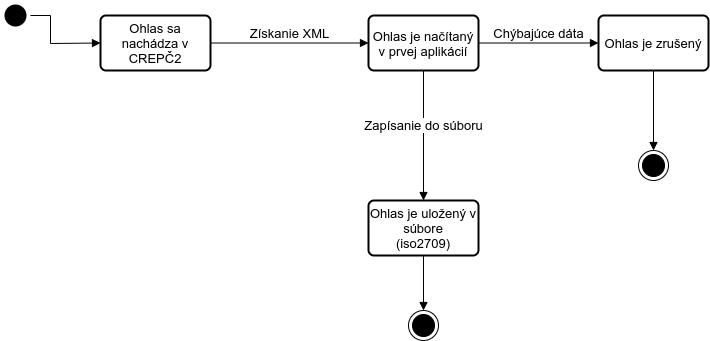

The diagram above was exported from draw.io. Its source (the exported page's mxGraphModel, read from the mxfile embedded in the PNG):
<mxGraphModel dx="1341" dy="792" grid="1" gridSize="10" guides="1" tooltips="1" connect="1" arrows="1" fold="1" page="1" pageScale="1" pageWidth="827" pageHeight="1169" math="0" shadow="0">
  <root>
    <mxCell id="0" />
    <mxCell id="1" parent="0" />
    <mxCell id="mdD2kRwrAbGBDJOW_z5l-1" value="" style="ellipse;html=1;shape=endState;fillColor=#000000;strokeColor=#000000;perimeterSpacing=0;" parent="1" vertex="1">
      <mxGeometry x="490" y="390" width="30" height="30" as="geometry" />
    </mxCell>
    <mxCell id="mdD2kRwrAbGBDJOW_z5l-2" value="" style="ellipse;html=1;shape=endState;fillColor=#000000;strokeColor=none;perimeterSpacing=0;gradientColor=none;" parent="1" vertex="1">
      <mxGeometry x="82" y="80" width="30" height="30" as="geometry" />
    </mxCell>
    <object label="Ohlas sa nachádza v CREPČ2" id="mdD2kRwrAbGBDJOW_z5l-5">
      <mxCell style="strokeWidth=2;rounded=1;arcSize=10;whiteSpace=wrap;html=1;align=center;fontSize=13;fillColor=none;gradientColor=none;" parent="1" vertex="1">
        <mxGeometry x="182" y="95" width="110" height="55" as="geometry" />
      </mxCell>
    </object>
    <object label="Ohlas je načítaný v prvej aplikácií" id="mdD2kRwrAbGBDJOW_z5l-8">
      <mxCell style="strokeWidth=2;rounded=1;arcSize=10;whiteSpace=wrap;html=1;align=center;fontSize=13;fillColor=none;gradientColor=none;" parent="1" vertex="1">
        <mxGeometry x="450" y="95" width="110" height="55" as="geometry" />
      </mxCell>
    </object>
    <object label="&lt;div&gt;Ohlas je zrušený&lt;/div&gt;" id="mdD2kRwrAbGBDJOW_z5l-9">
      <mxCell style="strokeWidth=2;rounded=1;arcSize=10;whiteSpace=wrap;html=1;align=center;fontSize=13;fillColor=none;gradientColor=none;" parent="1" vertex="1">
        <mxGeometry x="680" y="95" width="110" height="55" as="geometry" />
      </mxCell>
    </object>
    <object label="&lt;div&gt;Ohlas je uložený v súbore&lt;/div&gt;&lt;div&gt;(iso2709)&lt;br&gt;&lt;/div&gt;" id="mdD2kRwrAbGBDJOW_z5l-10">
      <mxCell style="strokeWidth=2;rounded=1;arcSize=10;whiteSpace=wrap;html=1;align=center;fontSize=13;fillColor=none;gradientColor=none;" parent="1" vertex="1">
        <mxGeometry x="450" y="280" width="110" height="55" as="geometry" />
      </mxCell>
    </object>
    <mxCell id="mdD2kRwrAbGBDJOW_z5l-14" value="" style="ellipse;html=1;shape=endState;fillColor=#000000;strokeColor=#000000;perimeterSpacing=0;" parent="1" vertex="1">
      <mxGeometry x="720" y="230" width="30" height="30" as="geometry" />
    </mxCell>
    <mxCell id="mdD2kRwrAbGBDJOW_z5l-24" value="Získanie XML" style="html=1;verticalAlign=bottom;endArrow=block;fontSize=13;exitX=1;exitY=0.5;exitDx=0;exitDy=0;entryX=0;entryY=0.5;entryDx=0;entryDy=0;" parent="1" source="mdD2kRwrAbGBDJOW_z5l-5" target="mdD2kRwrAbGBDJOW_z5l-8" edge="1">
      <mxGeometry width="80" relative="1" as="geometry">
        <mxPoint x="120" y="510" as="sourcePoint" />
        <mxPoint x="200" y="510" as="targetPoint" />
      </mxGeometry>
    </mxCell>
    <mxCell id="mdD2kRwrAbGBDJOW_z5l-25" value="Chýbajúce dáta" style="html=1;verticalAlign=bottom;endArrow=block;fontSize=13;exitX=1;exitY=0.5;exitDx=0;exitDy=0;entryX=0;entryY=0.5;entryDx=0;entryDy=0;" parent="1" source="mdD2kRwrAbGBDJOW_z5l-8" target="mdD2kRwrAbGBDJOW_z5l-9" edge="1">
      <mxGeometry width="80" relative="1" as="geometry">
        <mxPoint x="340" y="132.5" as="sourcePoint" />
        <mxPoint x="460" y="132.5" as="targetPoint" />
      </mxGeometry>
    </mxCell>
    <mxCell id="mdD2kRwrAbGBDJOW_z5l-26" value="" style="html=1;verticalAlign=bottom;endArrow=block;fontSize=13;exitX=0.5;exitY=1;exitDx=0;exitDy=0;entryX=0.5;entryY=0;entryDx=0;entryDy=0;" parent="1" source="mdD2kRwrAbGBDJOW_z5l-9" target="mdD2kRwrAbGBDJOW_z5l-14" edge="1">
      <mxGeometry width="80" relative="1" as="geometry">
        <mxPoint x="675" y="200" as="sourcePoint" />
        <mxPoint x="795" y="200" as="targetPoint" />
      </mxGeometry>
    </mxCell>
    <mxCell id="mdD2kRwrAbGBDJOW_z5l-27" value="Zapísanie do súboru" style="html=1;verticalAlign=bottom;endArrow=block;fontSize=13;exitX=0.5;exitY=1;exitDx=0;exitDy=0;entryX=0.5;entryY=0;entryDx=0;entryDy=0;" parent="1" source="mdD2kRwrAbGBDJOW_z5l-8" target="mdD2kRwrAbGBDJOW_z5l-10" edge="1">
      <mxGeometry width="80" relative="1" as="geometry">
        <mxPoint x="360" y="152.5" as="sourcePoint" />
        <mxPoint x="480" y="152.5" as="targetPoint" />
      </mxGeometry>
    </mxCell>
    <mxCell id="mdD2kRwrAbGBDJOW_z5l-30" value="" style="html=1;verticalAlign=bottom;endArrow=block;fontSize=13;entryX=0.5;entryY=0;entryDx=0;entryDy=0;exitX=0.5;exitY=1;exitDx=0;exitDy=0;" parent="1" source="mdD2kRwrAbGBDJOW_z5l-10" target="mdD2kRwrAbGBDJOW_z5l-1" edge="1">
      <mxGeometry width="80" relative="1" as="geometry">
        <mxPoint x="270" y="474.5" as="sourcePoint" />
        <mxPoint x="510" y="192" as="targetPoint" />
      </mxGeometry>
    </mxCell>
    <mxCell id="mdD2kRwrAbGBDJOW_z5l-32" value="" style="html=1;verticalAlign=bottom;endArrow=block;fontSize=13;entryX=0;entryY=0.5;entryDx=0;entryDy=0;rounded=0;" parent="1" source="mdD2kRwrAbGBDJOW_z5l-2" target="mdD2kRwrAbGBDJOW_z5l-5" edge="1">
      <mxGeometry width="80" relative="1" as="geometry">
        <mxPoint x="372" y="202.5" as="sourcePoint" />
        <mxPoint x="492" y="202.5" as="targetPoint" />
        <Array as="points">
          <mxPoint x="132" y="95" />
          <mxPoint x="132" y="123" />
        </Array>
      </mxGeometry>
    </mxCell>
  </root>
</mxGraphModel>